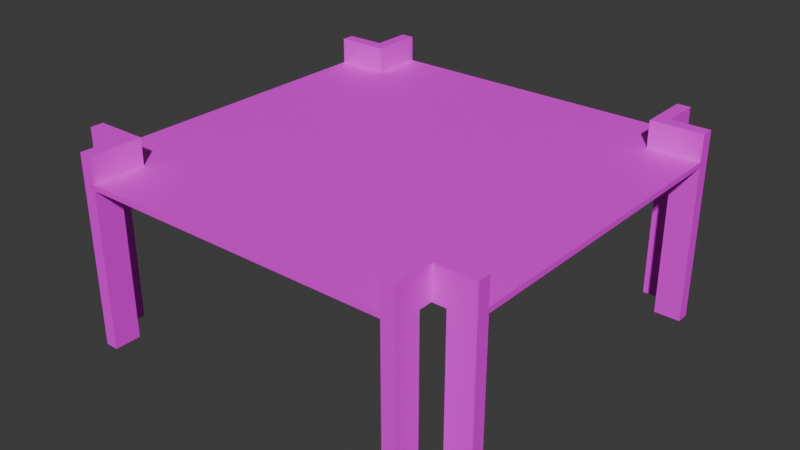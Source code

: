 # Source: Extension3cHTextured.blend  (saved by Blender 4.5.88; exported with 4.5.12 LTS)
import bpy
from mathutils import Matrix  # noqa: F401  (used for matrix-valued properties, if any)

bpy.ops.wm.read_factory_settings(use_empty=True)
scene = bpy.context.scene
scene.name = 'Scene'

# ---- collections
col_collection = bpy.data.collections.new('Collection'); scene.collection.children.link(col_collection)

# ---- images (referenced by path relative to the original .blend; pixels are not part of the script)
import os
ASSET_DIR = os.environ.get("B2B_ASSET_DIR", "")  # directory of the original .blend (textures are referenced by path, not embedded)
HERE = os.path.dirname(os.path.abspath(__file__))  # packed textures are extracted next to this script under _unpacked/

def load_image(name, relpath, width, height, colorspace="sRGB"):
    """Load a texture the original file referenced (path relative to the .blend, or extracted next to this script)."""
    p = next((c for c in (os.path.join(HERE, relpath), os.path.join(ASSET_DIR, relpath)) if relpath and os.path.exists(c)), "")
    if p:
        img = bpy.data.images.load(p, check_existing=True)
        img.name = name
    else:  # same state as the original file: an image datablock whose file is absent (Cycles renders it pink)
        img = bpy.data.images.new(name, width, height)
        img.source = "FILE"
        img.filepath = "//" + (relpath or name)
    img.colorspace_settings.name = colorspace
    return img
img_concreteailighter_png = load_image('ConcreteAILighter.png', 'ConcreteAILighter.png', 1024, 1024, 'sRGB')
img_vehicleramp_256_albedo_png = load_image('VehicleRamp-256-albedo.png', 'VehicleRamp-256-albedo.png', 1024, 1024, 'sRGB')

# ---- materials (node trees are filled in below, after node groups)
mat_concretelight = bpy.data.materials.new('ConcreteLight')
mat_concretelight.alpha_threshold = 0.0
mat_concretelight.roughness = 0.5
mat_concretelight.line_color = (0.0, 0.0, 0.0, 1.0)
mat_coivramp = bpy.data.materials.new('COIVRamp')

# ---- material node trees
mat_concretelight.use_nodes = True; mat_concretelight.node_tree.nodes.clear()
_N = mat_concretelight.node_tree.nodes; _L = mat_concretelight.node_tree.links
n0 = _N.new('ShaderNodeOutputMaterial'); n0.name = 'Material Output'; n0.location = (200, 100)
n1 = _N.new('ShaderNodeBsdfPrincipled'); n1.name = 'Principled BSDF'; n1.location = (-200, 100)
n1.inputs[3].default_value = 1.45
n2 = _N.new('ShaderNodeTexImage'); n2.name = 'Image Texture'; n2.location = (-490, 76)
n2.image = img_concreteailighter_png
_L.new(n1.outputs[0], n0.inputs[0])
_L.new(n2.outputs[0], n1.inputs[0])
n0.is_active_output = True
mat_coivramp.use_nodes = True; mat_coivramp.node_tree.nodes.clear()
_N = mat_coivramp.node_tree.nodes; _L = mat_coivramp.node_tree.links
n0 = _N.new('ShaderNodeBsdfPrincipled'); n0.name = 'Principled BSDF'; n0.location = (-200, 100)
n1 = _N.new('ShaderNodeOutputMaterial'); n1.name = 'Material Output'; n1.location = (200, 100)
n2 = _N.new('ShaderNodeTexImage'); n2.name = 'Image Texture'; n2.location = (-490, 76)
n2.image = img_vehicleramp_256_albedo_png
_L.new(n0.outputs[0], n1.inputs[0])
_L.new(n2.outputs[0], n0.inputs[0])
n1.is_active_output = True

# ---- world
world_world = bpy.data.worlds.new('World'); scene.world = world_world
world_world.use_nodes = True; world_world.node_tree.nodes.clear()
_N = world_world.node_tree.nodes; _L = world_world.node_tree.links
n0 = _N.new('ShaderNodeOutputWorld'); n0.name = 'World Output'; n0.location = (200, 100)
n1 = _N.new('ShaderNodeBackground'); n1.name = 'Background'; n1.location = (-200, 100)
n1.inputs[0].default_value = (0.05088, 0.05088, 0.05088, 1.0)
_L.new(n1.outputs[0], n0.inputs[0])
n0.is_active_output = True
world_world.color = (0.05088, 0.05088, 0.05088)
world_world.sun_shadow_jitter_overblur = 0.0

# ---- meshes
me_cube = bpy.data.meshes.new('Cube')
me_cube.from_pydata([(6.0, 6.0, 6.0), (6.0, 6.0, 5.8), (6.0, -6.0, 6.0), (6.0, -6.0, 5.8), (-6.0, 6.0, 6.0), (-6.0, 6.0, 5.8), (-6.0, -6.0, 6.0), (-6.0, -6.0, 5.8), (8.0, 6.0, 6.0), (8.0, 6.0, 5.8), (8.0, -6.0, 6.0), (8.0, -6.0, 5.8), (6.0, 8.0, 5.8), (-6.0, 8.0, 5.8), (6.0, 8.0, 6.0), (-6.0, 8.0, 6.0), (-8.0, 6.0, 5.8), (-8.0, -6.0, 5.8), (-8.0, -6.0, 6.0), (-8.0, 6.0, 6.0), (-6.0, -8.0, 5.8), (-6.0, -8.0, 6.0), (6.0, -8.0, 6.0), (6.0, -8.0, 5.8), (-6.0, -6.5, 5.8), (-6.0, -6.5, 6.0), (-8.0, -6.5, 5.8), (-8.0, -6.5, 6.0), (-6.5, -8.0, 5.8), (-6.5, -8.0, 6.0), (-6.5, -6.5, 6.0), (-6.5, -6.5, 5.8), (-8.0, -6.0, 7.0), (-8.0, -6.5, 7.0), (-6.0, -6.0, 7.0), (-6.0, -8.0, 7.0), (-6.0, -6.5, 7.0), (-6.5, -8.0, 7.0), (-6.5, -6.5, 7.0), (6.5, -6.0, 6.0), (6.5, -6.0, 5.8), (6.5, -8.0, 6.0), (6.5, -8.0, 5.8), (8.0, -6.5, 6.0), (8.0, -6.5, 5.8), (6.5, -6.5, 6.0), (6.5, -6.5, 5.8), (8.0, -6.0, 7.0), (6.5, -6.0, 7.0), (6.0, -8.0, 7.0), (6.5, -8.0, 7.0), (6.0, -6.0, 7.0), (8.0, -6.5, 7.0), (6.5, -6.5, 7.0), (6.0, 6.5, 6.0), (6.0, 6.5, 5.8), (8.0, 6.5, 6.0), (8.0, 6.5, 5.8), (6.5, 8.0, 6.0), (6.5, 8.0, 5.8), (6.5, 6.5, 5.8), (6.5, 6.5, 6.0), (8.0, 6.0, 7.0), (8.0, 6.5, 7.0), (6.0, 6.0, 7.0), (6.0, 6.5, 7.0), (6.0, 8.0, 7.0), (6.5, 6.5, 7.0), (6.5, 8.0, 7.0), (-6.5, 6.0, 6.0), (-6.5, 6.0, 5.8), (-6.5, 8.0, 6.0), (-6.5, 8.0, 5.8), (-8.0, 6.5, 6.0), (-8.0, 6.5, 5.8), (-6.5, 6.5, 6.0), (-6.5, 6.5, 5.8), (-6.0, 8.0, 7.0), (-6.5, 8.0, 7.0), (-6.0, 6.0, 7.0), (-8.0, 6.0, 7.0), (-6.5, 6.0, 7.0), (-8.0, 6.5, 7.0), (-6.5, 6.5, 7.0), (-7.0, -6.0, 5.8), (-7.0, -6.5, 5.8), (-6.0, -7.0, 5.8), (-6.5, -7.0, 5.8), (6.0, -7.0, 5.8), (6.5, -7.0, 5.8), (7.0, -6.0, 5.8), (7.0, -6.5, 5.8), (-6.0, 7.0, 5.8), (-6.5, 7.0, 5.8), (-7.0, 6.0, 5.8), (-7.0, 6.5, 5.8), (7.0, 6.0, 5.8), (7.0, 6.5, 5.8), (-7.0, 6.25, 5.8), (6.0, 7.0, 5.8), (6.5, 7.0, 5.8), (6.0, 7.0, -0.2), (6.0, 8.0, -0.2), (8.0, 6.0, -0.2), (8.0, 6.5, -0.2), (-7.0, -6.0, -0.2), (-8.0, -6.0, -0.2), (-6.0, 8.0, -0.2), (-6.5, 8.0, -0.2), (6.5, -8.0, -0.2), (6.0, -8.0, -0.2), (6.0, -7.0, -0.2), (-8.0, -6.5, -0.2), (-7.0, -6.5, -0.2), (-6.5, -8.0, -0.2), (-6.0, -8.0, -0.2), (7.0, -6.0, -0.2), (8.0, -6.0, -0.2), (7.0, -6.5, -0.2), (8.0, -6.5, -0.2), (6.5, 7.0, -0.2), (6.5, 8.0, -0.2), (-8.0, 6.5, -0.2), (-8.0, 6.0, -0.2), (-6.0, -7.0, -0.2), (-6.5, -7.0, -0.2), (6.5, -7.0, -0.2), (-6.0, 7.0, -0.2), (-6.5, 7.0, -0.2), (-7.0, 6.0, -0.2), (-7.0, 6.5, -0.2), (-7.0, 6.25, -0.2), (7.0, 6.0, -0.2), (7.0, 6.5, -0.2)], [], [(0, 4, 6, 2), (7, 3, 88, 23, 20, 86, 24), (5, 7, 84, 17, 16, 94, 70), (5, 1, 3, 7), (15, 71, 78, 77), (0, 8, 62, 64), (9, 8, 10, 11), (3, 1, 96, 9, 11, 90, 40), (0, 2, 39, 10, 8), (41, 39, 48, 50), (12, 14, 58, 59), (13, 15, 14, 12), (1, 5, 92, 13, 12, 99, 55), (8, 9, 57, 56), (4, 0, 54, 14, 15), (17, 18, 19, 16), (75, 73, 82, 83), (15, 13, 72, 71), (6, 4, 69, 19, 18), (30, 29, 37, 38), (23, 22, 21, 20), (22, 23, 42, 41), (25, 24, 31, 30), (2, 6, 25, 21, 22), (17, 84, 105, 106), (18, 17, 26, 27), (24, 25, 27, 26, 85), (84, 7, 24, 85), (28, 29, 30, 31, 87), (20, 21, 29, 28), (25, 30, 38, 36), (26, 17, 106, 112), (34, 32, 33, 36), (35, 36, 38, 37), (6, 18, 32, 34), (29, 21, 35, 37), (18, 27, 33, 32), (25, 6, 34, 36), (21, 25, 36, 35), (27, 25, 36, 33), (40, 39, 41, 42, 89), (93, 72, 108, 128), (44, 43, 45, 46, 91), (39, 40, 46, 45), (11, 10, 43, 44), (39, 45, 53, 48), (48, 51, 49, 50), (47, 48, 53, 52), (2, 22, 49, 51), (22, 41, 50, 49), (10, 39, 48, 47), (43, 10, 47, 52), (45, 43, 52, 53), (39, 2, 51, 48), (55, 54, 56, 57, 97), (96, 1, 55, 97), (59, 58, 61, 60, 100), (23, 88, 111, 110), (61, 58, 68, 67), (54, 55, 60, 61), (64, 62, 63, 65), (66, 65, 67, 68), (8, 56, 63, 62), (14, 54, 65, 66), (56, 54, 65, 63), (58, 14, 66, 68), (54, 0, 64, 65), (54, 61, 67, 65), (70, 69, 71, 72, 93), (92, 5, 70, 93), (74, 73, 75, 76, 95), (16, 19, 73, 74), (13, 92, 127, 107), (69, 70, 76, 75), (79, 77, 78, 81), (80, 81, 83, 82), (71, 69, 81, 78), (69, 75, 83, 81), (4, 15, 77, 79), (69, 4, 79, 81), (19, 69, 81, 80), (73, 19, 80, 82), (91, 90, 116, 118), (24, 86, 87, 31), (3, 40, 89, 88), (40, 90, 91, 46), (100, 99, 101, 120), (70, 94, 98, 95, 76), (16, 74, 122, 123), (55, 99, 100, 60), (116, 117, 119, 118), (124, 115, 114, 125), (111, 126, 109, 110), (101, 102, 121, 120), (129, 123, 122, 130, 131), (106, 105, 113, 112), (107, 127, 128, 108), (103, 132, 133, 104), (44, 91, 118, 119), (92, 93, 128, 127), (72, 13, 107, 108), (20, 28, 114, 115), (11, 44, 119, 117), (94, 16, 123, 129), (59, 100, 120, 121), (84, 85, 113, 105), (74, 95, 130, 122), (85, 26, 112, 113), (86, 20, 115, 124), (95, 98, 131, 130), (28, 87, 125, 114), (99, 12, 102, 101), (9, 96, 132, 103), (87, 86, 124, 125), (97, 57, 104, 133), (12, 59, 121, 102), (98, 94, 129, 131), (89, 42, 109, 126), (57, 9, 103, 104), (96, 97, 133, 132), (90, 11, 117, 116), (42, 23, 110, 109), (88, 89, 126, 111)])
me_cube.polygons.foreach_set('material_index', [1, 0, 0, 0, 0, 0, 0, 0, 1, 0, 0, 0, 0, 0, 1, 0, 0, 0, 1, 0, 0, 0, 0, 1, 0, 0, 0, 0, 0, 0, 0, 0, 0, 0, 0, 0, 0, 0, 0, 0, 0, 0, 0, 0, 0, 0, 0, 0, 0, 0, 0, 0, 0, 0, 0, 0, 0, 0, 0, 0, 0, 0, 0, 0, 0, 0, 0, 0, 0, 0, 0, 0, 0, 0, 0, 0, 0, 0, 0, 0, 0, 0, 0, 0, 0, 0, 0, 0, 0, 0, 0, 0, 0, 0, 0, 0, 0, 0, 0, 0, 0, 0, 0, 0, 0, 0, 0, 0, 0, 0, 0, 0, 0, 0, 0, 0, 0, 0, 0, 0, 0, 0, 0])
_uv = me_cube.uv_layers.new(name='UVMap')
_uv.uv.foreach_set('vector', [0.7137, 0.5451, 0.7137, 0.9287, 0.3848, 0.9287, 0.3848, 0.5451, 0.059, 0.531, 0.059, 0.885, 0.0295, 0.885, 3.518e-09, 0.885, 3.024e-08, 0.531, 0.0295, 0.531, 0.04425, 0.531, 0.413, 0.531, 0.059, 0.531, 0.059, 0.5015, 0.059, 0.472, 0.413, 0.472, 0.413, 0.5015, 0.413, 0.5162, 0.413, 0.531, 0.413, 0.885, 0.059, 0.885, 0.059, 0.531, 0.5015, 0.3687, 0.5015, 0.3835, 0.472, 0.3835, 0.472, 0.3687, 0.9263, 0.8496, 0.9263, 0.9086, 0.8968, 0.9086, 0.8968, 0.8496, 0.5074, 0.7522, 0.5015, 0.7522, 0.5015, 0.3982, 0.5074, 0.3982, 0.059, 0.885, 0.413, 0.885, 0.413, 0.9145, 0.413, 0.944, 0.059, 0.944, 0.059, 0.9145, 0.059, 0.8997, 0.7137, 0.5451, 0.3848, 0.5451, 0.3848, 0.5291, 0.3848, 0.4811, 0.7137, 0.4811, 0.9558, 0.0295, 0.8968, 0.0295, 0.8968, 0.0, 0.9558, 0.0, 0.5074, 0.01475, 0.5015, 0.01475, 0.5015, -4.338e-09, 0.5074, -3.892e-09, 0.5074, 0.3687, 0.5015, 0.3687, 0.5015, 0.01475, 0.5074, 0.01475, 0.413, 0.885, 0.413, 0.531, 0.4425, 0.531, 0.472, 0.531, 0.472, 0.885, 0.4425, 0.885, 0.4277, 0.885, 0.5015, 0.7522, 0.5074, 0.7522, 0.5074, 0.767, 0.5015, 0.767, 0.7137, 0.9287, 0.7137, 0.5451, 0.7274, 0.5451, 0.7685, 0.5451, 0.7685, 0.9287, 0.7198, 0.3687, 0.7139, 0.3687, 0.7139, 0.01475, 0.7198, 0.01475, 0.5162, 0.7965, 0.472, 0.7965, 0.472, 0.767, 0.5162, 0.767, 0.5015, 0.3687, 0.5074, 0.3687, 0.5074, 0.3835, 0.5015, 0.3835, 0.3848, 0.9287, 0.7137, 0.9287, 0.7137, 0.9447, 0.7137, 0.9926, 0.3848, 0.9926, 0.5605, 0.7965, 0.5162, 0.7965, 0.5162, 0.767, 0.5605, 0.767, 0.7198, 0.7522, 0.7139, 0.7522, 0.7139, 0.3982, 0.7198, 0.3982, 0.7139, 0.7522, 0.7198, 0.7522, 0.7198, 0.767, 0.7139, 0.767, 0.059, 0.9735, 0.059, 0.9794, 0.04425, 0.9794, 0.04425, 0.9735, 0.3848, 0.5451, 0.3848, 0.9287, 0.371, 0.9287, 0.3299, 0.9287, 0.3299, 0.5451, 0.767, 0.767, 0.7965, 0.767, 0.7965, 0.944, 0.767, 0.944, 0.7139, 0.3687, 0.7198, 0.3687, 0.7198, 0.3835, 0.7139, 0.3835, 0.8968, 0.2478, 0.8968, 0.2419, 0.9558, 0.2419, 0.9558, 0.2478, 0.9263, 0.2478, 0.059, 0.5015, 0.059, 0.531, 0.04425, 0.531, 0.04425, 0.5015, 0.5162, 0.8024, 0.5162, 0.7965, 0.5605, 0.7965, 0.5605, 0.8024, 0.5457, 0.8024, 0.7198, 0.3982, 0.7139, 0.3982, 0.7139, 0.3835, 0.7198, 0.3835, 0.059, 0.9735, 0.04425, 0.9735, 0.04425, 0.944, 0.059, 0.944, 0.7198, 0.3835, 0.7198, 0.3687, 0.8968, 0.3687, 0.8968, 0.3835, 0.9853, 0.59, 0.9853, 0.649, 0.9705, 0.649, 0.9705, 0.59, 0.9853, 0.826, 0.9853, 0.8702, 0.9705, 0.8702, 0.9705, 0.826, 0.059, 0.413, 0.059, 0.472, 0.0295, 0.472, 0.0295, 0.413, 0.7139, 0.3835, 0.7139, 0.3982, 0.6844, 0.3982, 0.6844, 0.3835, 0.7139, 0.3687, 0.7139, 0.3835, 0.6844, 0.3835, 0.6844, 0.3687, 0.9558, 0.8938, 0.9558, 0.9086, 0.9263, 0.9086, 0.9263, 0.8938, 0.9558, 0.8496, 0.9558, 0.8938, 0.9263, 0.8938, 0.9263, 0.8496, 0.9558, 0.2419, 0.8968, 0.2419, 0.8968, 0.2124, 0.9558, 0.2124, 0.8968, 0.0354, 0.8968, 0.0295, 0.9558, 0.0295, 0.9558, 0.0354, 0.9263, 0.0354, 0.9263, 0.4602, 0.9558, 0.4602, 0.9558, 0.6372, 0.9263, 0.6372, 0.5605, 0.8024, 0.5605, 0.7965, 0.6047, 0.7965, 0.6047, 0.8024, 0.59, 0.8024, 0.07375, 0.9735, 0.07375, 0.9794, 0.059, 0.9794, 0.059, 0.9735, 0.5074, 0.3982, 0.5015, 0.3982, 0.5015, 0.3835, 0.5074, 0.3835, 0.07375, 0.9735, 0.059, 0.9735, 0.059, 0.944, 0.07375, 0.944, 0.9853, 0.708, 0.9705, 0.708, 0.9705, 0.649, 0.9853, 0.649, 0.01475, 0.944, 0.01475, 0.9882, -4.277e-09, 0.9882, -9.365e-10, 0.944, 0.9263, 0.9086, 0.9263, 0.9676, 0.8968, 0.9676, 0.8968, 0.9086, 0.7139, 0.7522, 0.7139, 0.767, 0.6844, 0.767, 0.6844, 0.7522, 0.059, 4.454e-09, 0.059, 0.04425, 0.0295, 0.04425, 0.0295, 2.227e-09, 0.5015, 0.3835, 0.5015, 0.3982, 0.472, 0.3982, 0.472, 0.3835, 0.6047, 0.7965, 0.5605, 0.7965, 0.5605, 0.767, 0.6047, 0.767, 0.059, 0.04425, 0.059, 0.059, 0.0295, 0.059, 0.0295, 0.04425, 0.8968, 0.6726, 0.8968, 0.6667, 0.9558, 0.6667, 0.9558, 0.6726, 0.9263, 0.6726, 0.413, 0.9145, 0.413, 0.885, 0.4277, 0.885, 0.4277, 0.9145, 0.6047, 0.8024, 0.6047, 0.7965, 0.649, 0.7965, 0.649, 0.8024, 0.6342, 0.8024, 0.7965, 0.767, 0.826, 0.767, 0.826, 0.944, 0.7965, 0.944, 0.649, 0.7965, 0.6047, 0.7965, 0.6047, 0.767, 0.649, 0.767, 0.0885, 0.9735, 0.0885, 0.9794, 0.07375, 0.9794, 0.07375, 0.9735, 0.9705, 0.767, 0.9705, 0.708, 0.9853, 0.708, 0.9853, 0.767, 0.01475, 0.9882, 0.01475, 0.944, 0.0295, 0.944, 0.0295, 0.9882, 0.5015, 0.7522, 0.5015, 0.767, 0.472, 0.767, 0.472, 0.7522, 0.9558, 0.9086, 0.9558, 0.9528, 0.9263, 0.9528, 0.9263, 0.9086, 0.9558, 0.6667, 0.8968, 0.6667, 0.8968, 0.6372, 0.9558, 0.6372, 0.5015, -4.338e-09, 0.5015, 0.01475, 0.472, 0.01475, 0.472, -6.565e-09, 0.9558, 0.9528, 0.9558, 0.9676, 0.9263, 0.9676, 0.9263, 0.9528, 0.0885, 0.9735, 0.07375, 0.9735, 0.07375, 0.944, 0.0885, 0.944, 0.8968, 0.4602, 0.8968, 0.4543, 0.9558, 0.4543, 0.9558, 0.4602, 0.9263, 0.4602, 0.4425, 0.531, 0.413, 0.531, 0.413, 0.5162, 0.4425, 0.5162, 0.472, 0.8024, 0.472, 0.7965, 0.5162, 0.7965, 0.5162, 0.8024, 0.5015, 0.8024, 0.7198, 0.01475, 0.7139, 0.01475, 0.7139, -2.369e-09, 0.7198, -1.923e-09, 0.826, 0.767, 0.8555, 0.767, 0.8555, 0.944, 0.826, 0.944, 0.1032, 0.9735, 0.1032, 0.9794, 0.0885, 0.9794, 0.0885, 0.9735, 0.9853, 0.767, 0.9853, 0.826, 0.9705, 0.826, 0.9705, 0.767, 0.0295, 0.9882, 0.0295, 0.944, 0.04425, 0.944, 0.04425, 0.9882, 0.9558, 0.4543, 0.8968, 0.4543, 0.8968, 0.4248, 0.9558, 0.4248, 0.1032, 0.9735, 0.0885, 0.9735, 0.0885, 0.944, 0.1032, 0.944, 0.9853, 0.885, 0.9853, 0.944, 0.9558, 0.944, 0.9558, 0.885, 1.0, 0.5752, 1.0, 0.59, 0.9705, 0.59, 0.9705, 0.5752, 1.0, 0.531, 1.0, 0.5752, 0.9705, 0.5752, 0.9705, 0.531, 0.7139, -2.369e-09, 0.7139, 0.01475, 0.6844, 0.01475, 0.6844, -4.596e-09, 0.9558, 0.0, 0.9705, 0.0, 0.9705, 0.177, 0.9558, 0.177, 0.04425, 0.531, 0.0295, 0.531, 0.0295, 0.5162, 0.04425, 0.5162, 0.059, 0.885, 0.059, 0.8997, 0.0295, 0.8997, 0.0295, 0.885, 0.059, 0.8997, 0.059, 0.9145, 0.04425, 0.9145, 0.04425, 0.8997, 0.9558, 0.177, 0.9705, 0.177, 0.9705, 0.354, 0.9558, 0.354, 0.413, 0.5162, 0.413, 0.5015, 0.4204, 0.5015, 0.4277, 0.5015, 0.4277, 0.5162, 0.7198, 0.01475, 0.7198, -1.923e-09, 0.8968, 1.144e-08, 0.8968, 0.01475, 0.4277, 0.885, 0.4425, 0.885, 0.4425, 0.8997, 0.4277, 0.8997, 0.118, 0.944, 0.118, 0.9735, 0.1032, 0.9735, 0.1032, 0.944, 0.118, 0.9735, 0.118, 0.944, 0.1327, 0.944, 0.1327, 0.9735, 0.177, 0.9735, 0.1622, 0.9735, 0.1622, 0.944, 0.177, 0.944, 0.1475, 0.944, 0.1475, 0.9735, 0.1327, 0.9735, 0.1327, 0.944, 0.1475, 0.9735, 0.1475, 0.944, 0.1622, 0.944, 0.1622, 0.9735, 0.1549, 0.9735, 0.1917, 0.944, 0.1917, 0.9735, 0.177, 0.9735, 0.177, 0.944, 0.1917, 0.9735, 0.1917, 0.944, 0.2065, 0.944, 0.2065, 0.9735, 0.2065, 0.9735, 0.2065, 0.944, 0.2212, 0.944, 0.2212, 0.9735, 0.5605, 0.8024, 0.59, 0.8024, 0.59, 0.9794, 0.5605, 0.9794, 0.9558, 0.708, 0.9705, 0.708, 0.9705, 0.885, 0.9558, 0.885, 0.5074, 0.3835, 0.5074, 0.3687, 0.6844, 0.3687, 0.6844, 0.3835, 0.7198, 0.3982, 0.7198, 0.3835, 0.8968, 0.3835, 0.8968, 0.3982, 0.5074, 0.3982, 0.5074, 0.3835, 0.6844, 0.3835, 0.6844, 0.3982, 0.649, 0.767, 0.6785, 0.767, 0.6785, 0.944, 0.649, 0.944, 0.6047, 0.8024, 0.6342, 0.8024, 0.6342, 0.9794, 0.6047, 0.9794, 0.9705, 0.0, 0.9853, 0.0, 0.9853, 0.177, 0.9705, 0.177, 0.472, 0.8024, 0.5015, 0.8024, 0.5015, 0.9794, 0.472, 0.9794, 0.9263, 0.2478, 0.9558, 0.2478, 0.9558, 0.4248, 0.9263, 0.4248, 0.6785, 0.767, 0.708, 0.767, 0.708, 0.944, 0.6785, 0.944, 0.9558, 0.354, 0.9631, 0.354, 0.9631, 0.531, 0.9558, 0.531, 0.5162, 0.8024, 0.5457, 0.8024, 0.5457, 0.9794, 0.5162, 0.9794, 0.708, 0.767, 0.7375, 0.767, 0.7375, 0.944, 0.708, 0.944, 0.8555, 0.767, 0.885, 0.767, 0.885, 0.944, 0.8555, 0.944, 0.9558, 0.531, 0.9705, 0.531, 0.9705, 0.708, 0.9558, 0.708, 0.9263, 0.6726, 0.9558, 0.6726, 0.9558, 0.8496, 0.9263, 0.8496, 0.5074, 0.01475, 0.5074, -3.892e-09, 0.6844, 9.47e-09, 0.6844, 0.01475, 0.9631, 0.354, 0.9705, 0.354, 0.9705, 0.531, 0.9631, 0.531, 0.9263, 0.0354, 0.9558, 0.0354, 0.9558, 0.2124, 0.9263, 0.2124, 0.5074, 0.767, 0.5074, 0.7522, 0.6844, 0.7522, 0.6844, 0.767, 0.9705, 0.177, 0.9853, 0.177, 0.9853, 0.354, 0.9705, 0.354, 0.7375, 0.767, 0.767, 0.767, 0.767, 0.944, 0.7375, 0.944, 0.7198, 0.767, 0.7198, 0.7522, 0.8968, 0.7522, 0.8968, 0.767, 0.9705, 0.354, 0.9853, 0.354, 0.9853, 0.531, 0.9705, 0.531])
me_cube.materials.append(mat_concretelight)
me_cube.materials.append(mat_coivramp)
me_cube.use_mirror_vertex_groups = False
me_cube.update()

# ---- objects
ob_cube = bpy.data.objects.new('Cube', me_cube)

# ---- transforms, parenting, visibility, modifiers, constraints
ob_cube.location = (0.0, 0.0, 0.0)
ob_cube.lock_rotations_4d = False
ob_cube.empty_display_type = 'ARROWS'
ob_cube.lineart.crease_threshold = 0.0

# ---- collection membership
col_collection.objects.link(ob_cube)

# ---- scene / render settings (as saved in the file)
scene.frame_start = 1; scene.frame_end = 250; scene.frame_set(1)
scene.render.engine = 'BLENDER_EEVEE_NEXT'
bpy.context.view_layer.update()

# ---- added for rendering (the .blend has no active camera and no usable light): camera, sun
cam_auto = bpy.data.cameras.new('AutoCamera')
cam_auto.lens = 50.0
cam_auto.sensor_width = 36.0
cam_auto.clip_end = 1000.0
ob_auto_camera = bpy.data.objects.new('AutoCamera', cam_auto)
scene.collection.objects.link(ob_auto_camera)
ob_auto_camera.location = (21.9697, -26.3637, 20.9758)
ob_auto_camera.rotation_euler = (1.09748, -7.21219e-08, 0.694738)
scene.camera = ob_auto_camera
light_auto_sun = bpy.data.lights.new('AutoSun', 'SUN')
light_auto_sun.energy = 3.0
light_auto_sun.angle = 0.0523599
ob_auto_sun = bpy.data.objects.new('AutoSun', light_auto_sun)
scene.collection.objects.link(ob_auto_sun)
ob_auto_sun.rotation_euler = (0.872665, 0.174533, 0.523599)
bpy.context.view_layer.update()
